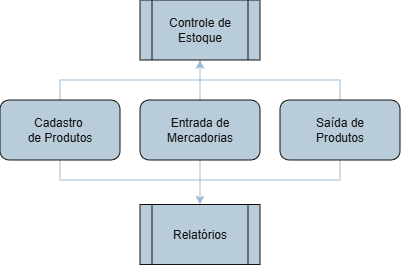

The diagram above was exported from draw.io. Its source (the exported page's mxGraphModel, read from the mxfile embedded in the PNG):
<mxGraphModel dx="789" dy="437" grid="1" gridSize="10" guides="1" tooltips="1" connect="1" arrows="1" fold="1" page="1" pageScale="1" pageWidth="827" pageHeight="1169" math="0" shadow="0">
  <root>
    <mxCell id="0" />
    <mxCell id="1" parent="0" />
    <mxCell id="gfSXvgO2SM2RhXM8T1PO-30" edge="1" parent="1" source="gfSXvgO2SM2RhXM8T1PO-17" style="edgeStyle=orthogonalEdgeStyle;rounded=0;orthogonalLoop=1;jettySize=auto;html=1;entryX=0.5;entryY=0;entryDx=0;entryDy=0;strokeColor=#23445D;" target="gfSXvgO2SM2RhXM8T1PO-29">
      <mxGeometry relative="1" as="geometry">
        <Array as="points">
          <mxPoint x="80" y="530" />
          <mxPoint x="220" y="530" />
        </Array>
      </mxGeometry>
    </mxCell>
    <mxCell id="gfSXvgO2SM2RhXM8T1PO-37" edge="1" parent="1" source="gfSXvgO2SM2RhXM8T1PO-17" style="edgeStyle=orthogonalEdgeStyle;rounded=0;orthogonalLoop=1;jettySize=auto;html=1;strokeColor=#23445D;">
      <mxGeometry relative="1" as="geometry">
        <Array as="points">
          <mxPoint x="80" y="430" />
          <mxPoint x="220" y="430" />
        </Array>
        <mxPoint x="220" y="410" as="targetPoint" />
      </mxGeometry>
    </mxCell>
    <mxCell id="gfSXvgO2SM2RhXM8T1PO-17" parent="1" style="rounded=1;whiteSpace=wrap;html=1;strokeColor=#FFFFFF;fontColor=#FFFFFF;fillColor=#182E3E;" value="Cadastro&amp;nbsp;&lt;div&gt;de Produtos&lt;/div&gt;" vertex="1">
      <mxGeometry height="60" width="120" x="20" y="450" as="geometry" />
    </mxCell>
    <mxCell id="gfSXvgO2SM2RhXM8T1PO-33" edge="1" parent="1" source="gfSXvgO2SM2RhXM8T1PO-26" style="edgeStyle=orthogonalEdgeStyle;rounded=0;orthogonalLoop=1;jettySize=auto;html=1;entryX=0.5;entryY=0;entryDx=0;entryDy=0;strokeColor=#23445D;" target="gfSXvgO2SM2RhXM8T1PO-29">
      <mxGeometry relative="1" as="geometry" />
    </mxCell>
    <mxCell id="gfSXvgO2SM2RhXM8T1PO-35" edge="1" parent="1" source="gfSXvgO2SM2RhXM8T1PO-26" style="edgeStyle=orthogonalEdgeStyle;rounded=0;orthogonalLoop=1;jettySize=auto;html=1;entryX=0.5;entryY=1;entryDx=0;entryDy=0;strokeColor=#23445D;" target="gfSXvgO2SM2RhXM8T1PO-28">
      <mxGeometry relative="1" as="geometry" />
    </mxCell>
    <mxCell id="gfSXvgO2SM2RhXM8T1PO-26" parent="1" style="rounded=1;whiteSpace=wrap;html=1;strokeColor=#FFFFFF;fontColor=#FFFFFF;fillColor=#182E3E;" value="Entrada de&lt;div&gt;Mercadorias&lt;/div&gt;" vertex="1">
      <mxGeometry height="60" width="120" x="160" y="450" as="geometry" />
    </mxCell>
    <mxCell id="gfSXvgO2SM2RhXM8T1PO-34" edge="1" parent="1" source="gfSXvgO2SM2RhXM8T1PO-27" style="edgeStyle=orthogonalEdgeStyle;rounded=0;orthogonalLoop=1;jettySize=auto;html=1;entryX=0.5;entryY=0;entryDx=0;entryDy=0;strokeColor=#23445D;" target="gfSXvgO2SM2RhXM8T1PO-29">
      <mxGeometry relative="1" as="geometry">
        <Array as="points">
          <mxPoint x="360" y="530" />
          <mxPoint x="220" y="530" />
        </Array>
      </mxGeometry>
    </mxCell>
    <mxCell id="gfSXvgO2SM2RhXM8T1PO-36" edge="1" parent="1" source="gfSXvgO2SM2RhXM8T1PO-27" style="edgeStyle=orthogonalEdgeStyle;rounded=0;orthogonalLoop=1;jettySize=auto;html=1;strokeColor=#23445D;">
      <mxGeometry relative="1" as="geometry">
        <Array as="points">
          <mxPoint x="360" y="430" />
          <mxPoint x="220" y="430" />
        </Array>
        <mxPoint x="220" y="410" as="targetPoint" />
      </mxGeometry>
    </mxCell>
    <mxCell id="gfSXvgO2SM2RhXM8T1PO-27" parent="1" style="rounded=1;whiteSpace=wrap;html=1;strokeColor=#FFFFFF;fontColor=#FFFFFF;fillColor=#182E3E;" value="Saída de&lt;div&gt;Produtos&lt;/div&gt;" vertex="1">
      <mxGeometry height="60" width="120" x="300" y="450" as="geometry" />
    </mxCell>
    <mxCell id="gfSXvgO2SM2RhXM8T1PO-28" parent="1" style="shape=process;whiteSpace=wrap;html=1;backgroundOutline=1;strokeColor=#FFFFFF;fontColor=#FFFFFF;fillColor=#182E3E;" value="Controle de Estoque" vertex="1">
      <mxGeometry height="60" width="120" x="160" y="350" as="geometry" />
    </mxCell>
    <mxCell id="gfSXvgO2SM2RhXM8T1PO-29" parent="1" style="shape=process;whiteSpace=wrap;html=1;backgroundOutline=1;strokeColor=#FFFFFF;fontColor=#FFFFFF;fillColor=#182E3E;" value="Relatórios" vertex="1">
      <mxGeometry height="60" width="120" x="160" y="554.5" as="geometry" />
    </mxCell>
  </root>
</mxGraphModel>